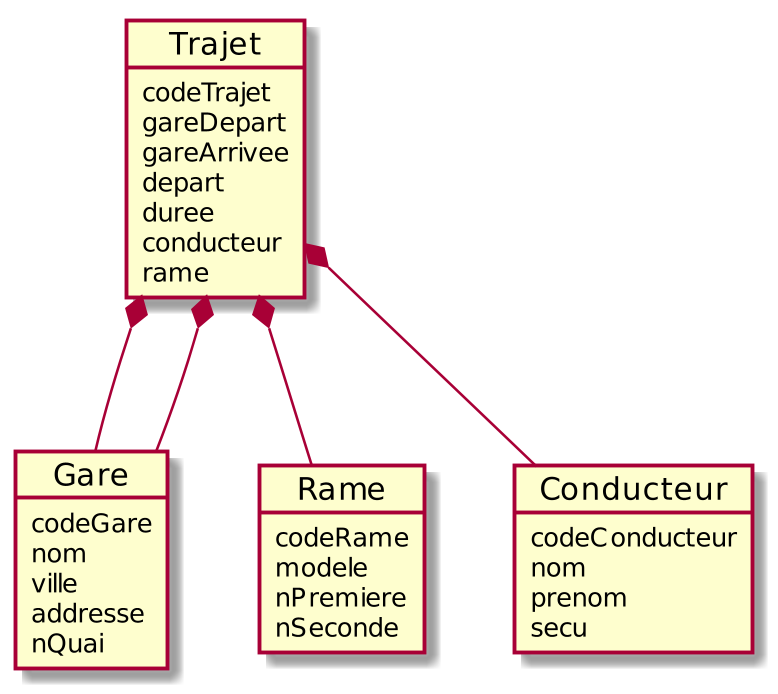

The diagram above was rendered by PlantUML. Its source (embedded in the PNG):
@startuml
scale 800 width

object Gare
Gare : codeGare
Gare : nom
Gare : ville
Gare : addresse
Gare : nQuai

object Rame
Rame : codeRame
Rame : modele
Rame : nPremiere
Rame : nSeconde


object Conducteur
Conducteur : codeConducteur
Conducteur : nom
Conducteur : prenom
Conducteur : secu

object Trajet
Trajet : codeTrajet
Trajet : gareDepart
Trajet : gareArrivee
Trajet : depart
Trajet : duree
Trajet : conducteur
Trajet : rame


Trajet *-- Gare
Trajet *-- Gare
Trajet *-- Rame
Trajet *-- Conducteur


@enduml